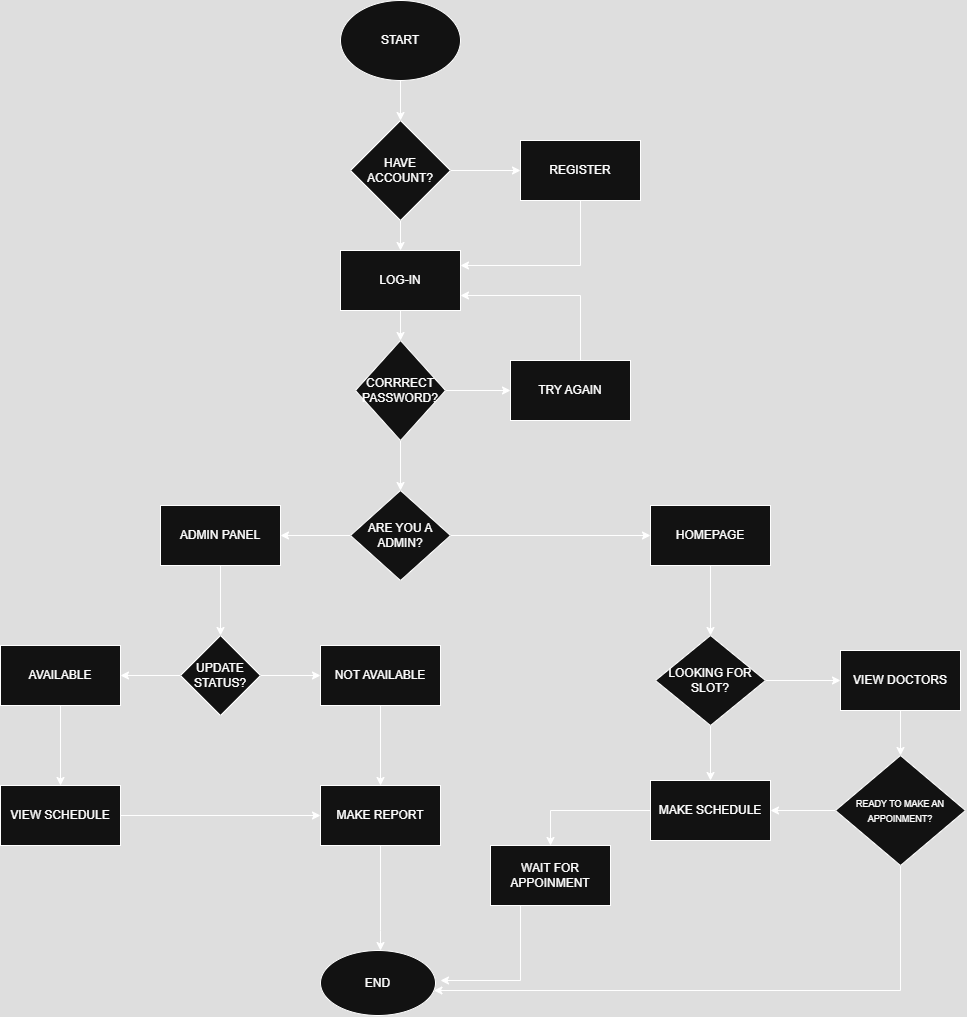

The diagram above was exported from draw.io. Its source (the exported page's mxGraphModel, read from the mxfile embedded in the PNG):
<mxGraphModel dx="1489" dy="869" grid="1" gridSize="10" guides="1" tooltips="1" connect="1" arrows="1" fold="1" page="1" pageScale="1" pageWidth="827" pageHeight="1169" math="0" shadow="0">
  <root>
    <mxCell id="0" />
    <mxCell id="1" parent="0" />
    <mxCell id="sb07uSIQke1tm8cpPcYo-8" value="" style="edgeStyle=orthogonalEdgeStyle;rounded=0;orthogonalLoop=1;jettySize=auto;html=1;" parent="1" source="sb07uSIQke1tm8cpPcYo-1" target="sb07uSIQke1tm8cpPcYo-7" edge="1">
      <mxGeometry relative="1" as="geometry" />
    </mxCell>
    <mxCell id="sb07uSIQke1tm8cpPcYo-1" value="START" style="ellipse;whiteSpace=wrap;html=1;" parent="1" vertex="1">
      <mxGeometry x="360" y="30" width="120" height="80" as="geometry" />
    </mxCell>
    <mxCell id="sb07uSIQke1tm8cpPcYo-10" value="" style="edgeStyle=orthogonalEdgeStyle;rounded=0;orthogonalLoop=1;jettySize=auto;html=1;" parent="1" source="sb07uSIQke1tm8cpPcYo-7" target="sb07uSIQke1tm8cpPcYo-9" edge="1">
      <mxGeometry relative="1" as="geometry" />
    </mxCell>
    <mxCell id="sb07uSIQke1tm8cpPcYo-12" value="" style="edgeStyle=orthogonalEdgeStyle;rounded=0;orthogonalLoop=1;jettySize=auto;html=1;" parent="1" source="sb07uSIQke1tm8cpPcYo-7" target="sb07uSIQke1tm8cpPcYo-11" edge="1">
      <mxGeometry relative="1" as="geometry" />
    </mxCell>
    <mxCell id="sb07uSIQke1tm8cpPcYo-7" value="HAVE ACCOUNT?" style="rhombus;whiteSpace=wrap;html=1;" parent="1" vertex="1">
      <mxGeometry x="370" y="150" width="100" height="100" as="geometry" />
    </mxCell>
    <mxCell id="k5uj7fsF7HEDGVwt2dOw-2" value="" style="edgeStyle=orthogonalEdgeStyle;rounded=0;orthogonalLoop=1;jettySize=auto;html=1;" edge="1" parent="1" source="sb07uSIQke1tm8cpPcYo-11" target="k5uj7fsF7HEDGVwt2dOw-1">
      <mxGeometry relative="1" as="geometry" />
    </mxCell>
    <mxCell id="sb07uSIQke1tm8cpPcYo-11" value="LOG-IN" style="whiteSpace=wrap;html=1;" parent="1" vertex="1">
      <mxGeometry x="360" y="280" width="120" height="60" as="geometry" />
    </mxCell>
    <mxCell id="sb07uSIQke1tm8cpPcYo-22" value="" style="edgeStyle=orthogonalEdgeStyle;rounded=0;orthogonalLoop=1;jettySize=auto;html=1;" parent="1" source="sb07uSIQke1tm8cpPcYo-15" target="sb07uSIQke1tm8cpPcYo-21" edge="1">
      <mxGeometry relative="1" as="geometry" />
    </mxCell>
    <mxCell id="sb07uSIQke1tm8cpPcYo-30" value="" style="edgeStyle=orthogonalEdgeStyle;rounded=0;orthogonalLoop=1;jettySize=auto;html=1;" parent="1" source="sb07uSIQke1tm8cpPcYo-15" target="sb07uSIQke1tm8cpPcYo-29" edge="1">
      <mxGeometry relative="1" as="geometry" />
    </mxCell>
    <mxCell id="sb07uSIQke1tm8cpPcYo-15" value="ARE YOU A ADMIN?" style="rhombus;whiteSpace=wrap;html=1;" parent="1" vertex="1">
      <mxGeometry x="370" y="520" width="100" height="90" as="geometry" />
    </mxCell>
    <mxCell id="sb07uSIQke1tm8cpPcYo-26" value="" style="edgeStyle=orthogonalEdgeStyle;rounded=0;orthogonalLoop=1;jettySize=auto;html=1;" parent="1" source="sb07uSIQke1tm8cpPcYo-21" target="sb07uSIQke1tm8cpPcYo-25" edge="1">
      <mxGeometry relative="1" as="geometry" />
    </mxCell>
    <mxCell id="sb07uSIQke1tm8cpPcYo-21" value="HOMEPAGE" style="whiteSpace=wrap;html=1;" parent="1" vertex="1">
      <mxGeometry x="670" y="535" width="120" height="60" as="geometry" />
    </mxCell>
    <mxCell id="sb07uSIQke1tm8cpPcYo-28" value="" style="edgeStyle=orthogonalEdgeStyle;rounded=0;orthogonalLoop=1;jettySize=auto;html=1;" parent="1" source="sb07uSIQke1tm8cpPcYo-25" target="sb07uSIQke1tm8cpPcYo-27" edge="1">
      <mxGeometry relative="1" as="geometry" />
    </mxCell>
    <mxCell id="sb07uSIQke1tm8cpPcYo-54" value="" style="edgeStyle=orthogonalEdgeStyle;rounded=0;orthogonalLoop=1;jettySize=auto;html=1;" parent="1" source="sb07uSIQke1tm8cpPcYo-25" target="sb07uSIQke1tm8cpPcYo-53" edge="1">
      <mxGeometry relative="1" as="geometry" />
    </mxCell>
    <mxCell id="sb07uSIQke1tm8cpPcYo-25" value="LOOKING FOR SLOT?" style="rhombus;whiteSpace=wrap;html=1;" parent="1" vertex="1">
      <mxGeometry x="675" y="665" width="110" height="90" as="geometry" />
    </mxCell>
    <mxCell id="sb07uSIQke1tm8cpPcYo-50" value="" style="edgeStyle=orthogonalEdgeStyle;rounded=0;orthogonalLoop=1;jettySize=auto;html=1;" parent="1" source="sb07uSIQke1tm8cpPcYo-27" target="sb07uSIQke1tm8cpPcYo-49" edge="1">
      <mxGeometry relative="1" as="geometry" />
    </mxCell>
    <mxCell id="sb07uSIQke1tm8cpPcYo-27" value="MAKE SCHEDULE" style="whiteSpace=wrap;html=1;" parent="1" vertex="1">
      <mxGeometry x="670" y="810" width="120" height="60" as="geometry" />
    </mxCell>
    <mxCell id="sb07uSIQke1tm8cpPcYo-32" value="" style="edgeStyle=orthogonalEdgeStyle;rounded=0;orthogonalLoop=1;jettySize=auto;html=1;" parent="1" source="sb07uSIQke1tm8cpPcYo-29" target="sb07uSIQke1tm8cpPcYo-31" edge="1">
      <mxGeometry relative="1" as="geometry" />
    </mxCell>
    <mxCell id="sb07uSIQke1tm8cpPcYo-29" value="ADMIN PANEL" style="whiteSpace=wrap;html=1;" parent="1" vertex="1">
      <mxGeometry x="180" y="535" width="120" height="60" as="geometry" />
    </mxCell>
    <mxCell id="sb07uSIQke1tm8cpPcYo-34" value="" style="edgeStyle=orthogonalEdgeStyle;rounded=0;orthogonalLoop=1;jettySize=auto;html=1;" parent="1" source="sb07uSIQke1tm8cpPcYo-31" target="sb07uSIQke1tm8cpPcYo-33" edge="1">
      <mxGeometry relative="1" as="geometry" />
    </mxCell>
    <mxCell id="sb07uSIQke1tm8cpPcYo-38" value="" style="edgeStyle=orthogonalEdgeStyle;rounded=0;orthogonalLoop=1;jettySize=auto;html=1;" parent="1" source="sb07uSIQke1tm8cpPcYo-31" target="sb07uSIQke1tm8cpPcYo-37" edge="1">
      <mxGeometry relative="1" as="geometry" />
    </mxCell>
    <mxCell id="sb07uSIQke1tm8cpPcYo-31" value="UPDATE STATUS?" style="rhombus;whiteSpace=wrap;html=1;" parent="1" vertex="1">
      <mxGeometry x="200" y="665" width="80" height="80" as="geometry" />
    </mxCell>
    <mxCell id="sb07uSIQke1tm8cpPcYo-42" value="" style="edgeStyle=orthogonalEdgeStyle;rounded=0;orthogonalLoop=1;jettySize=auto;html=1;" parent="1" source="sb07uSIQke1tm8cpPcYo-33" target="sb07uSIQke1tm8cpPcYo-41" edge="1">
      <mxGeometry relative="1" as="geometry" />
    </mxCell>
    <mxCell id="sb07uSIQke1tm8cpPcYo-33" value="AVAILABLE" style="whiteSpace=wrap;html=1;" parent="1" vertex="1">
      <mxGeometry x="20" y="675" width="120" height="60" as="geometry" />
    </mxCell>
    <mxCell id="sb07uSIQke1tm8cpPcYo-44" value="" style="edgeStyle=orthogonalEdgeStyle;rounded=0;orthogonalLoop=1;jettySize=auto;html=1;" parent="1" source="sb07uSIQke1tm8cpPcYo-37" target="sb07uSIQke1tm8cpPcYo-43" edge="1">
      <mxGeometry relative="1" as="geometry" />
    </mxCell>
    <mxCell id="sb07uSIQke1tm8cpPcYo-37" value="NOT AVAILABLE" style="whiteSpace=wrap;html=1;" parent="1" vertex="1">
      <mxGeometry x="340" y="675" width="120" height="60" as="geometry" />
    </mxCell>
    <mxCell id="sb07uSIQke1tm8cpPcYo-46" value="" style="edgeStyle=orthogonalEdgeStyle;rounded=0;orthogonalLoop=1;jettySize=auto;html=1;entryX=0;entryY=0.5;entryDx=0;entryDy=0;" parent="1" source="sb07uSIQke1tm8cpPcYo-41" target="sb07uSIQke1tm8cpPcYo-43" edge="1">
      <mxGeometry relative="1" as="geometry">
        <mxPoint x="220" y="845" as="targetPoint" />
      </mxGeometry>
    </mxCell>
    <mxCell id="sb07uSIQke1tm8cpPcYo-41" value="VIEW SCHEDULE" style="whiteSpace=wrap;html=1;" parent="1" vertex="1">
      <mxGeometry x="20" y="815" width="120" height="60" as="geometry" />
    </mxCell>
    <mxCell id="sb07uSIQke1tm8cpPcYo-48" value="" style="edgeStyle=orthogonalEdgeStyle;rounded=0;orthogonalLoop=1;jettySize=auto;html=1;" parent="1" source="sb07uSIQke1tm8cpPcYo-43" target="sb07uSIQke1tm8cpPcYo-47" edge="1">
      <mxGeometry relative="1" as="geometry">
        <Array as="points">
          <mxPoint x="400" y="960" />
          <mxPoint x="400" y="960" />
        </Array>
      </mxGeometry>
    </mxCell>
    <mxCell id="sb07uSIQke1tm8cpPcYo-43" value="MAKE REPORT" style="whiteSpace=wrap;html=1;" parent="1" vertex="1">
      <mxGeometry x="340" y="815" width="120" height="60" as="geometry" />
    </mxCell>
    <mxCell id="sb07uSIQke1tm8cpPcYo-47" value="END" style="ellipse;whiteSpace=wrap;html=1;" parent="1" vertex="1">
      <mxGeometry x="340" y="980" width="115" height="65" as="geometry" />
    </mxCell>
    <mxCell id="k5uj7fsF7HEDGVwt2dOw-19" value="" style="edgeStyle=orthogonalEdgeStyle;rounded=0;orthogonalLoop=1;jettySize=auto;html=1;" edge="1" parent="1" source="sb07uSIQke1tm8cpPcYo-49">
      <mxGeometry relative="1" as="geometry">
        <mxPoint x="460" y="1010" as="targetPoint" />
        <Array as="points">
          <mxPoint x="540" y="1010" />
        </Array>
      </mxGeometry>
    </mxCell>
    <mxCell id="sb07uSIQke1tm8cpPcYo-49" value="WAIT FOR APPOINMENT" style="whiteSpace=wrap;html=1;" parent="1" vertex="1">
      <mxGeometry x="510" y="875" width="120" height="60" as="geometry" />
    </mxCell>
    <mxCell id="k5uj7fsF7HEDGVwt2dOw-14" value="" style="edgeStyle=orthogonalEdgeStyle;rounded=0;orthogonalLoop=1;jettySize=auto;html=1;" edge="1" parent="1" source="sb07uSIQke1tm8cpPcYo-53" target="k5uj7fsF7HEDGVwt2dOw-13">
      <mxGeometry relative="1" as="geometry" />
    </mxCell>
    <mxCell id="sb07uSIQke1tm8cpPcYo-53" value="VIEW DOCTORS" style="whiteSpace=wrap;html=1;" parent="1" vertex="1">
      <mxGeometry x="860" y="680" width="120" height="60" as="geometry" />
    </mxCell>
    <mxCell id="k5uj7fsF7HEDGVwt2dOw-6" value="" style="edgeStyle=orthogonalEdgeStyle;rounded=0;orthogonalLoop=1;jettySize=auto;html=1;" edge="1" parent="1" source="k5uj7fsF7HEDGVwt2dOw-1" target="sb07uSIQke1tm8cpPcYo-15">
      <mxGeometry relative="1" as="geometry" />
    </mxCell>
    <mxCell id="k5uj7fsF7HEDGVwt2dOw-8" value="" style="edgeStyle=orthogonalEdgeStyle;rounded=0;orthogonalLoop=1;jettySize=auto;html=1;" edge="1" parent="1" source="k5uj7fsF7HEDGVwt2dOw-1" target="k5uj7fsF7HEDGVwt2dOw-7">
      <mxGeometry relative="1" as="geometry" />
    </mxCell>
    <mxCell id="k5uj7fsF7HEDGVwt2dOw-1" value="CORRRECT PASSWORD?" style="rhombus;whiteSpace=wrap;html=1;" vertex="1" parent="1">
      <mxGeometry x="375" y="370" width="90" height="100" as="geometry" />
    </mxCell>
    <mxCell id="k5uj7fsF7HEDGVwt2dOw-5" value="" style="edgeStyle=orthogonalEdgeStyle;rounded=0;orthogonalLoop=1;jettySize=auto;html=1;entryX=1;entryY=0.75;entryDx=0;entryDy=0;" edge="1" parent="1">
      <mxGeometry relative="1" as="geometry">
        <mxPoint x="600" y="200" as="sourcePoint" />
        <mxPoint x="480" y="295" as="targetPoint" />
        <Array as="points">
          <mxPoint x="600" y="295" />
        </Array>
      </mxGeometry>
    </mxCell>
    <mxCell id="sb07uSIQke1tm8cpPcYo-9" value="REGISTER" style="whiteSpace=wrap;html=1;" parent="1" vertex="1">
      <mxGeometry x="540" y="170" width="120" height="60" as="geometry" />
    </mxCell>
    <mxCell id="k5uj7fsF7HEDGVwt2dOw-12" value="" style="edgeStyle=orthogonalEdgeStyle;rounded=0;orthogonalLoop=1;jettySize=auto;html=1;entryX=1;entryY=0.75;entryDx=0;entryDy=0;" edge="1" parent="1" source="k5uj7fsF7HEDGVwt2dOw-7" target="sb07uSIQke1tm8cpPcYo-11">
      <mxGeometry relative="1" as="geometry">
        <mxPoint x="590" y="310" as="targetPoint" />
        <Array as="points">
          <mxPoint x="600" y="325" />
        </Array>
      </mxGeometry>
    </mxCell>
    <mxCell id="k5uj7fsF7HEDGVwt2dOw-7" value="TRY AGAIN" style="whiteSpace=wrap;html=1;" vertex="1" parent="1">
      <mxGeometry x="530" y="390" width="120" height="60" as="geometry" />
    </mxCell>
    <mxCell id="k5uj7fsF7HEDGVwt2dOw-15" value="" style="edgeStyle=orthogonalEdgeStyle;rounded=0;orthogonalLoop=1;jettySize=auto;html=1;" edge="1" parent="1" source="k5uj7fsF7HEDGVwt2dOw-13" target="sb07uSIQke1tm8cpPcYo-27">
      <mxGeometry relative="1" as="geometry" />
    </mxCell>
    <mxCell id="k5uj7fsF7HEDGVwt2dOw-23" value="" style="edgeStyle=orthogonalEdgeStyle;rounded=0;orthogonalLoop=1;jettySize=auto;html=1;" edge="1" parent="1" source="k5uj7fsF7HEDGVwt2dOw-13" target="sb07uSIQke1tm8cpPcYo-47">
      <mxGeometry relative="1" as="geometry">
        <mxPoint x="920" y="1040" as="targetPoint" />
        <Array as="points">
          <mxPoint x="920" y="1020" />
        </Array>
      </mxGeometry>
    </mxCell>
    <mxCell id="k5uj7fsF7HEDGVwt2dOw-13" value="&lt;font style=&quot;font-size: 9px;&quot;&gt;READY TO MAKE AN APPOINMENT?&lt;/font&gt;" style="rhombus;whiteSpace=wrap;html=1;" vertex="1" parent="1">
      <mxGeometry x="855" y="785" width="130" height="110" as="geometry" />
    </mxCell>
  </root>
</mxGraphModel>